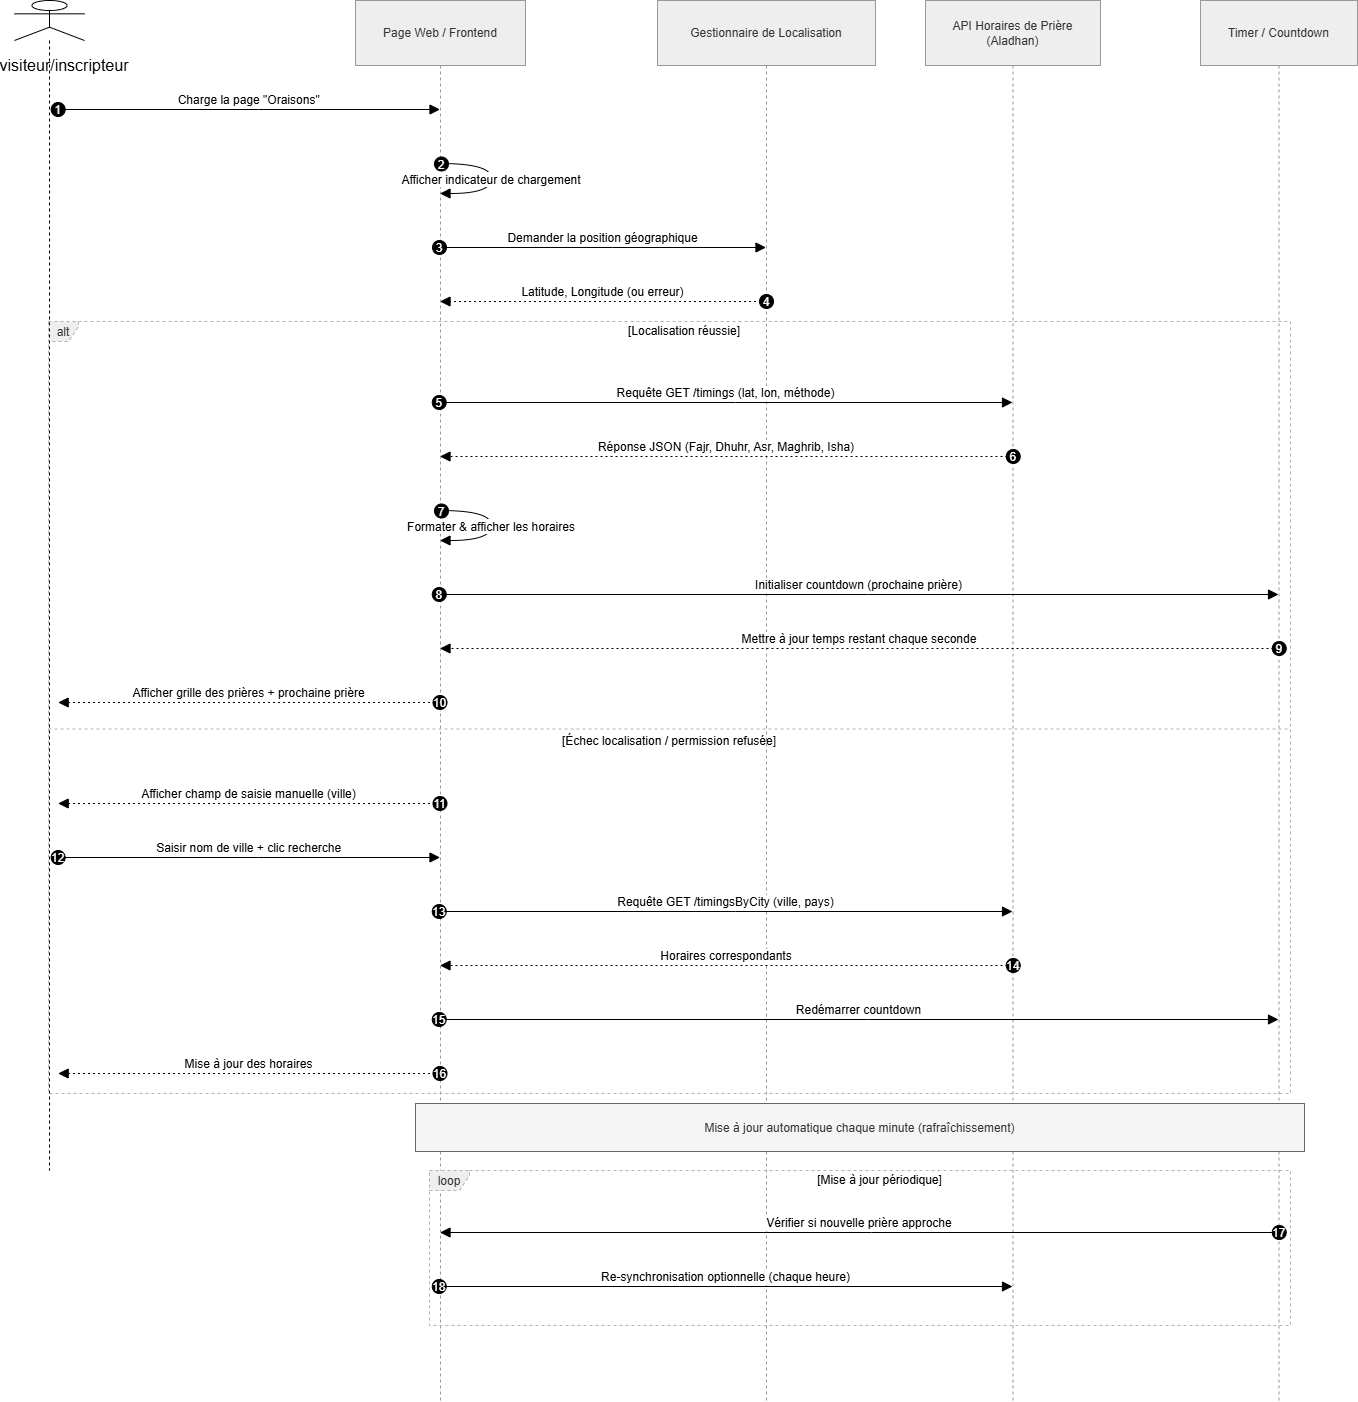

The diagram above was exported from draw.io. Its source (the exported page's mxGraphModel, read from the mxfile embedded in the PNG):
<mxGraphModel dx="1717" dy="1125" grid="1" gridSize="10" guides="1" tooltips="1" connect="1" arrows="1" fold="1" page="1" pageScale="1" pageWidth="850" pageHeight="1100" math="0" shadow="0">
  <root>
    <mxCell id="0" />
    <mxCell id="1" parent="0" />
    <mxCell id="SK3vt92yEttXFvpkHx_7-2" parent="1" style="shape=umlLifeline;perimeter=lifelinePerimeter;whiteSpace=wrap;container=1;dropTarget=0;collapsible=0;recursiveResize=0;outlineConnect=0;portConstraint=eastwest;newEdgeStyle={&quot;edgeStyle&quot;:&quot;elbowEdgeStyle&quot;,&quot;elbow&quot;:&quot;vertical&quot;,&quot;curved&quot;:0,&quot;rounded&quot;:0};size=65;fillColor=light-dark(#eeeeee,#1f2020);strokeColor=light-dark(#999999,#cccccc);fontColor=light-dark(#333333,#cccccc);" value="Page Web / Frontend" vertex="1">
      <mxGeometry height="1401" width="170" x="391" y="360" as="geometry" />
    </mxCell>
    <mxCell id="SK3vt92yEttXFvpkHx_7-3" parent="1" style="shape=umlLifeline;perimeter=lifelinePerimeter;whiteSpace=wrap;container=1;dropTarget=0;collapsible=0;recursiveResize=0;outlineConnect=0;portConstraint=eastwest;newEdgeStyle={&quot;edgeStyle&quot;:&quot;elbowEdgeStyle&quot;,&quot;elbow&quot;:&quot;vertical&quot;,&quot;curved&quot;:0,&quot;rounded&quot;:0};size=65;fillColor=light-dark(#eeeeee,#1f2020);strokeColor=light-dark(#999999,#cccccc);fontColor=light-dark(#333333,#cccccc);" value="Gestionnaire de Localisation" vertex="1">
      <mxGeometry height="1401" width="218" x="693" y="360" as="geometry" />
    </mxCell>
    <mxCell id="SK3vt92yEttXFvpkHx_7-4" parent="1" style="shape=umlLifeline;perimeter=lifelinePerimeter;whiteSpace=wrap;container=1;dropTarget=0;collapsible=0;recursiveResize=0;outlineConnect=0;portConstraint=eastwest;newEdgeStyle={&quot;edgeStyle&quot;:&quot;elbowEdgeStyle&quot;,&quot;elbow&quot;:&quot;vertical&quot;,&quot;curved&quot;:0,&quot;rounded&quot;:0};size=65;fillColor=light-dark(#eeeeee,#1f2020);strokeColor=light-dark(#999999,#cccccc);fontColor=light-dark(#333333,#cccccc);" value="API Horaires de Prière&#10;(Aladhan)" vertex="1">
      <mxGeometry height="1401" width="175" x="961" y="360" as="geometry" />
    </mxCell>
    <mxCell id="SK3vt92yEttXFvpkHx_7-5" parent="1" style="shape=umlLifeline;perimeter=lifelinePerimeter;whiteSpace=wrap;container=1;dropTarget=0;collapsible=0;recursiveResize=0;outlineConnect=0;portConstraint=eastwest;newEdgeStyle={&quot;edgeStyle&quot;:&quot;elbowEdgeStyle&quot;,&quot;elbow&quot;:&quot;vertical&quot;,&quot;curved&quot;:0,&quot;rounded&quot;:0};size=65;fillColor=light-dark(#eeeeee,#1f2020);strokeColor=light-dark(#999999,#cccccc);fontColor=light-dark(#333333,#cccccc);" value="Timer / Countdown" vertex="1">
      <mxGeometry height="1401" width="157" x="1236" y="360" as="geometry" />
    </mxCell>
    <mxCell id="SK3vt92yEttXFvpkHx_7-6" parent="1" style="shape=umlFrame;dashed=1;pointerEvents=0;dropTarget=0;strokeColor=#B3B3B3;height=20;width=30;fillColor=light-dark(#eeeeee,#1f2020);fontColor=light-dark(#333333,#cccccc);" value="alt" vertex="1">
      <mxGeometry height="772" width="1242" x="84" y="681" as="geometry" />
    </mxCell>
    <mxCell id="SK3vt92yEttXFvpkHx_7-7" parent="SK3vt92yEttXFvpkHx_7-6" style="text;strokeColor=none;fillColor=none;align=center;verticalAlign=middle;whiteSpace=wrap;" value="[Localisation réussie]" vertex="1">
      <mxGeometry height="20" width="1212" x="30" as="geometry" />
    </mxCell>
    <mxCell id="SK3vt92yEttXFvpkHx_7-8" parent="SK3vt92yEttXFvpkHx_7-6" style="shape=line;dashed=1;whiteSpace=wrap;verticalAlign=top;labelPosition=center;verticalLabelPosition=middle;align=center;strokeColor=#B3B3B3;" value="[Échec localisation / permission refusée]" vertex="1">
      <mxGeometry height="3" width="1242" y="406" as="geometry" />
    </mxCell>
    <mxCell id="SK3vt92yEttXFvpkHx_7-9" parent="1" style="shape=umlFrame;dashed=1;pointerEvents=0;dropTarget=0;strokeColor=#B3B3B3;height=20;width=40;fillColor=light-dark(#eeeeee,#1f2020);fontColor=light-dark(#333333,#cccccc);" value="loop" vertex="1">
      <mxGeometry height="155" width="861" x="465" y="1530" as="geometry" />
    </mxCell>
    <mxCell id="SK3vt92yEttXFvpkHx_7-10" parent="SK3vt92yEttXFvpkHx_7-9" style="text;strokeColor=none;fillColor=none;align=center;verticalAlign=middle;whiteSpace=wrap;" value="[Mise à jour périodique]" vertex="1">
      <mxGeometry height="20" width="821" x="40" as="geometry" />
    </mxCell>
    <mxCell id="SK3vt92yEttXFvpkHx_7-11" edge="1" parent="1" style="verticalAlign=bottom;edgeStyle=elbowEdgeStyle;elbow=vertical;curved=0;rounded=0;endArrow=block;fontSize=12;startSize=8;endSize=8;" target="SK3vt92yEttXFvpkHx_7-2" value="Charge la page &quot;Oraisons&quot;">
      <mxGeometry relative="1" as="geometry">
        <Array as="points">
          <mxPoint x="294" y="469" />
        </Array>
        <mxPoint x="93.68181818181824" y="469" as="sourcePoint" />
      </mxGeometry>
    </mxCell>
    <mxCell id="SK3vt92yEttXFvpkHx_7-12" parent="SK3vt92yEttXFvpkHx_7-11" style="ellipse;aspect=fixed;fillColor=#000000;align=center;fontColor=#FFFFFF;" value="1" vertex="1">
      <mxGeometry height="14" relative="1" width="14" as="geometry">
        <mxPoint x="-198" y="-7" as="offset" />
      </mxGeometry>
    </mxCell>
    <mxCell id="SK3vt92yEttXFvpkHx_7-13" edge="1" parent="1" source="SK3vt92yEttXFvpkHx_7-2" style="curved=1;endArrow=block;rounded=0;fontSize=12;startSize=8;endSize=8;" target="SK3vt92yEttXFvpkHx_7-2" value="Afficher indicateur de chargement">
      <mxGeometry relative="1" as="geometry">
        <Array as="points">
          <mxPoint x="527" y="523" />
          <mxPoint x="527" y="553" />
        </Array>
      </mxGeometry>
    </mxCell>
    <mxCell id="SK3vt92yEttXFvpkHx_7-14" parent="SK3vt92yEttXFvpkHx_7-13" style="ellipse;aspect=fixed;fillColor=#000000;align=center;fontColor=#FFFFFF;" value="2" vertex="1">
      <mxGeometry height="14" relative="1" width="14" as="geometry">
        <mxPoint x="-57" y="-22" as="offset" />
      </mxGeometry>
    </mxCell>
    <mxCell id="SK3vt92yEttXFvpkHx_7-15" edge="1" parent="1" source="SK3vt92yEttXFvpkHx_7-2" style="verticalAlign=bottom;edgeStyle=elbowEdgeStyle;elbow=vertical;curved=0;rounded=0;endArrow=block;fontSize=12;startSize=8;endSize=8;" target="SK3vt92yEttXFvpkHx_7-3" value="Demander la position géographique">
      <mxGeometry relative="1" as="geometry">
        <Array as="points">
          <mxPoint x="648" y="607" />
        </Array>
      </mxGeometry>
    </mxCell>
    <mxCell id="SK3vt92yEttXFvpkHx_7-16" parent="SK3vt92yEttXFvpkHx_7-15" style="ellipse;aspect=fixed;fillColor=#000000;align=center;fontColor=#FFFFFF;" value="3" vertex="1">
      <mxGeometry height="14" relative="1" width="14" as="geometry">
        <mxPoint x="-170.5" y="-7" as="offset" />
      </mxGeometry>
    </mxCell>
    <mxCell id="SK3vt92yEttXFvpkHx_7-17" edge="1" parent="1" source="SK3vt92yEttXFvpkHx_7-3" style="verticalAlign=bottom;edgeStyle=elbowEdgeStyle;elbow=vertical;curved=0;rounded=0;dashed=1;dashPattern=2 3;endArrow=block;fontSize=12;startSize=8;endSize=8;" target="SK3vt92yEttXFvpkHx_7-2" value="Latitude, Longitude (ou erreur)">
      <mxGeometry relative="1" as="geometry">
        <Array as="points">
          <mxPoint x="651" y="661" />
        </Array>
      </mxGeometry>
    </mxCell>
    <mxCell id="SK3vt92yEttXFvpkHx_7-18" parent="SK3vt92yEttXFvpkHx_7-17" style="ellipse;aspect=fixed;fillColor=#000000;align=center;fontColor=#FFFFFF;" value="4" vertex="1">
      <mxGeometry height="14" relative="1" width="14" as="geometry">
        <mxPoint x="156.5" y="-7" as="offset" />
      </mxGeometry>
    </mxCell>
    <mxCell id="SK3vt92yEttXFvpkHx_7-19" edge="1" parent="1" source="SK3vt92yEttXFvpkHx_7-2" style="verticalAlign=bottom;edgeStyle=elbowEdgeStyle;elbow=vertical;curved=0;rounded=0;endArrow=block;fontSize=12;startSize=8;endSize=8;" target="SK3vt92yEttXFvpkHx_7-4" value="Requête GET /timings (lat, lon, méthode)">
      <mxGeometry relative="1" as="geometry">
        <Array as="points">
          <mxPoint x="771" y="762" />
        </Array>
      </mxGeometry>
    </mxCell>
    <mxCell id="SK3vt92yEttXFvpkHx_7-20" parent="SK3vt92yEttXFvpkHx_7-19" style="ellipse;aspect=fixed;fillColor=#000000;align=center;fontColor=#FFFFFF;" value="5" vertex="1">
      <mxGeometry height="14" relative="1" width="14" as="geometry">
        <mxPoint x="-293.75" y="-7" as="offset" />
      </mxGeometry>
    </mxCell>
    <mxCell id="SK3vt92yEttXFvpkHx_7-21" edge="1" parent="1" source="SK3vt92yEttXFvpkHx_7-4" style="verticalAlign=bottom;edgeStyle=elbowEdgeStyle;elbow=vertical;curved=0;rounded=0;dashed=1;dashPattern=2 3;endArrow=block;fontSize=12;startSize=8;endSize=8;" target="SK3vt92yEttXFvpkHx_7-2" value="Réponse JSON (Fajr, Dhuhr, Asr, Maghrib, Isha)">
      <mxGeometry relative="1" as="geometry">
        <Array as="points">
          <mxPoint x="774" y="816" />
        </Array>
      </mxGeometry>
    </mxCell>
    <mxCell id="SK3vt92yEttXFvpkHx_7-22" parent="SK3vt92yEttXFvpkHx_7-21" style="ellipse;aspect=fixed;fillColor=#000000;align=center;fontColor=#FFFFFF;" value="6" vertex="1">
      <mxGeometry height="14" relative="1" width="14" as="geometry">
        <mxPoint x="279.75" y="-7" as="offset" />
      </mxGeometry>
    </mxCell>
    <mxCell id="SK3vt92yEttXFvpkHx_7-23" edge="1" parent="1" source="SK3vt92yEttXFvpkHx_7-2" style="curved=1;endArrow=block;rounded=0;fontSize=12;startSize=8;endSize=8;" target="SK3vt92yEttXFvpkHx_7-2" value="Formater &amp; afficher les horaires">
      <mxGeometry relative="1" as="geometry">
        <Array as="points">
          <mxPoint x="527" y="870" />
          <mxPoint x="527" y="900" />
        </Array>
      </mxGeometry>
    </mxCell>
    <mxCell id="SK3vt92yEttXFvpkHx_7-24" parent="SK3vt92yEttXFvpkHx_7-23" style="ellipse;aspect=fixed;fillColor=#000000;align=center;fontColor=#FFFFFF;" value="7" vertex="1">
      <mxGeometry height="14" relative="1" width="14" as="geometry">
        <mxPoint x="-57" y="-22" as="offset" />
      </mxGeometry>
    </mxCell>
    <mxCell id="SK3vt92yEttXFvpkHx_7-25" edge="1" parent="1" source="SK3vt92yEttXFvpkHx_7-2" style="verticalAlign=bottom;edgeStyle=elbowEdgeStyle;elbow=vertical;curved=0;rounded=0;endArrow=block;fontSize=12;startSize=8;endSize=8;" target="SK3vt92yEttXFvpkHx_7-5" value="Initialiser countdown (prochaine prière)">
      <mxGeometry relative="1" as="geometry">
        <Array as="points">
          <mxPoint x="904" y="954" />
        </Array>
      </mxGeometry>
    </mxCell>
    <mxCell id="SK3vt92yEttXFvpkHx_7-26" parent="SK3vt92yEttXFvpkHx_7-25" style="ellipse;aspect=fixed;fillColor=#000000;align=center;fontColor=#FFFFFF;" value="8" vertex="1">
      <mxGeometry height="14" relative="1" width="14" as="geometry">
        <mxPoint x="-426.75" y="-7" as="offset" />
      </mxGeometry>
    </mxCell>
    <mxCell id="SK3vt92yEttXFvpkHx_7-27" edge="1" parent="1" source="SK3vt92yEttXFvpkHx_7-5" style="verticalAlign=bottom;edgeStyle=elbowEdgeStyle;elbow=vertical;curved=0;rounded=0;dashed=1;dashPattern=2 3;endArrow=block;fontSize=12;startSize=8;endSize=8;" target="SK3vt92yEttXFvpkHx_7-2" value="Mettre à jour temps restant chaque seconde">
      <mxGeometry relative="1" as="geometry">
        <Array as="points">
          <mxPoint x="907" y="1008" />
        </Array>
      </mxGeometry>
    </mxCell>
    <mxCell id="SK3vt92yEttXFvpkHx_7-28" parent="SK3vt92yEttXFvpkHx_7-27" style="ellipse;aspect=fixed;fillColor=#000000;align=center;fontColor=#FFFFFF;" value="9" vertex="1">
      <mxGeometry height="14" relative="1" width="14" as="geometry">
        <mxPoint x="412.75" y="-7" as="offset" />
      </mxGeometry>
    </mxCell>
    <mxCell id="SK3vt92yEttXFvpkHx_7-29" edge="1" parent="1" source="SK3vt92yEttXFvpkHx_7-2" style="verticalAlign=bottom;edgeStyle=elbowEdgeStyle;elbow=vertical;curved=0;rounded=0;dashed=1;dashPattern=2 3;endArrow=block;fontSize=12;startSize=8;endSize=8;" value="Afficher grille des prières + prochaine prière">
      <mxGeometry relative="1" as="geometry">
        <Array as="points">
          <mxPoint x="297" y="1062" />
        </Array>
        <mxPoint x="93.68181818181824" y="1062" as="targetPoint" />
      </mxGeometry>
    </mxCell>
    <mxCell id="SK3vt92yEttXFvpkHx_7-30" parent="SK3vt92yEttXFvpkHx_7-29" style="ellipse;aspect=fixed;fillColor=#000000;align=center;fontColor=#FFFFFF;" value="10" vertex="1">
      <mxGeometry height="14" relative="1" width="14" as="geometry">
        <mxPoint x="184" y="-7" as="offset" />
      </mxGeometry>
    </mxCell>
    <mxCell id="SK3vt92yEttXFvpkHx_7-31" edge="1" parent="1" source="SK3vt92yEttXFvpkHx_7-2" style="verticalAlign=bottom;edgeStyle=elbowEdgeStyle;elbow=vertical;curved=0;rounded=0;dashed=1;dashPattern=2 3;endArrow=block;fontSize=12;startSize=8;endSize=8;" value="Afficher champ de saisie manuelle (ville)">
      <mxGeometry relative="1" as="geometry">
        <Array as="points">
          <mxPoint x="297" y="1163" />
        </Array>
        <mxPoint x="93.68181818181824" y="1163" as="targetPoint" />
      </mxGeometry>
    </mxCell>
    <mxCell id="SK3vt92yEttXFvpkHx_7-32" parent="SK3vt92yEttXFvpkHx_7-31" style="ellipse;aspect=fixed;fillColor=#000000;align=center;fontColor=#FFFFFF;" value="11" vertex="1">
      <mxGeometry height="14" relative="1" width="14" as="geometry">
        <mxPoint x="184" y="-7" as="offset" />
      </mxGeometry>
    </mxCell>
    <mxCell id="SK3vt92yEttXFvpkHx_7-33" edge="1" parent="1" style="verticalAlign=bottom;edgeStyle=elbowEdgeStyle;elbow=vertical;curved=0;rounded=0;endArrow=block;fontSize=12;startSize=8;endSize=8;" target="SK3vt92yEttXFvpkHx_7-2" value="Saisir nom de ville + clic recherche">
      <mxGeometry relative="1" as="geometry">
        <Array as="points">
          <mxPoint x="294" y="1217" />
        </Array>
        <mxPoint x="93.68181818181824" y="1217" as="sourcePoint" />
      </mxGeometry>
    </mxCell>
    <mxCell id="SK3vt92yEttXFvpkHx_7-34" parent="SK3vt92yEttXFvpkHx_7-33" style="ellipse;aspect=fixed;fillColor=#000000;align=center;fontColor=#FFFFFF;" value="12" vertex="1">
      <mxGeometry height="14" relative="1" width="14" as="geometry">
        <mxPoint x="-198" y="-7" as="offset" />
      </mxGeometry>
    </mxCell>
    <mxCell id="SK3vt92yEttXFvpkHx_7-35" edge="1" parent="1" source="SK3vt92yEttXFvpkHx_7-2" style="verticalAlign=bottom;edgeStyle=elbowEdgeStyle;elbow=vertical;curved=0;rounded=0;endArrow=block;fontSize=12;startSize=8;endSize=8;" target="SK3vt92yEttXFvpkHx_7-4" value="Requête GET /timingsByCity (ville, pays)">
      <mxGeometry relative="1" as="geometry">
        <Array as="points">
          <mxPoint x="771" y="1271" />
        </Array>
      </mxGeometry>
    </mxCell>
    <mxCell id="SK3vt92yEttXFvpkHx_7-36" parent="SK3vt92yEttXFvpkHx_7-35" style="ellipse;aspect=fixed;fillColor=#000000;align=center;fontColor=#FFFFFF;" value="13" vertex="1">
      <mxGeometry height="14" relative="1" width="14" as="geometry">
        <mxPoint x="-293.75" y="-7" as="offset" />
      </mxGeometry>
    </mxCell>
    <mxCell id="SK3vt92yEttXFvpkHx_7-37" edge="1" parent="1" source="SK3vt92yEttXFvpkHx_7-4" style="verticalAlign=bottom;edgeStyle=elbowEdgeStyle;elbow=vertical;curved=0;rounded=0;dashed=1;dashPattern=2 3;endArrow=block;fontSize=12;startSize=8;endSize=8;" target="SK3vt92yEttXFvpkHx_7-2" value="Horaires correspondants">
      <mxGeometry relative="1" as="geometry">
        <Array as="points">
          <mxPoint x="774" y="1325" />
        </Array>
      </mxGeometry>
    </mxCell>
    <mxCell id="SK3vt92yEttXFvpkHx_7-38" parent="SK3vt92yEttXFvpkHx_7-37" style="ellipse;aspect=fixed;fillColor=#000000;align=center;fontColor=#FFFFFF;" value="14" vertex="1">
      <mxGeometry height="14" relative="1" width="14" as="geometry">
        <mxPoint x="279.75" y="-7" as="offset" />
      </mxGeometry>
    </mxCell>
    <mxCell id="SK3vt92yEttXFvpkHx_7-39" edge="1" parent="1" source="SK3vt92yEttXFvpkHx_7-2" style="verticalAlign=bottom;edgeStyle=elbowEdgeStyle;elbow=vertical;curved=0;rounded=0;endArrow=block;fontSize=12;startSize=8;endSize=8;" target="SK3vt92yEttXFvpkHx_7-5" value="Redémarrer countdown">
      <mxGeometry relative="1" as="geometry">
        <Array as="points">
          <mxPoint x="904" y="1379" />
        </Array>
      </mxGeometry>
    </mxCell>
    <mxCell id="SK3vt92yEttXFvpkHx_7-40" parent="SK3vt92yEttXFvpkHx_7-39" style="ellipse;aspect=fixed;fillColor=#000000;align=center;fontColor=#FFFFFF;" value="15" vertex="1">
      <mxGeometry height="14" relative="1" width="14" as="geometry">
        <mxPoint x="-426.75" y="-7" as="offset" />
      </mxGeometry>
    </mxCell>
    <mxCell id="SK3vt92yEttXFvpkHx_7-41" edge="1" parent="1" source="SK3vt92yEttXFvpkHx_7-2" style="verticalAlign=bottom;edgeStyle=elbowEdgeStyle;elbow=vertical;curved=0;rounded=0;dashed=1;dashPattern=2 3;endArrow=block;fontSize=12;startSize=8;endSize=8;" value="Mise à jour des horaires">
      <mxGeometry relative="1" as="geometry">
        <Array as="points">
          <mxPoint x="297" y="1433" />
        </Array>
        <mxPoint x="93.68181818181824" y="1433" as="targetPoint" />
      </mxGeometry>
    </mxCell>
    <mxCell id="SK3vt92yEttXFvpkHx_7-42" parent="SK3vt92yEttXFvpkHx_7-41" style="ellipse;aspect=fixed;fillColor=#000000;align=center;fontColor=#FFFFFF;" value="16" vertex="1">
      <mxGeometry height="14" relative="1" width="14" as="geometry">
        <mxPoint x="184" y="-7" as="offset" />
      </mxGeometry>
    </mxCell>
    <mxCell id="SK3vt92yEttXFvpkHx_7-43" edge="1" parent="1" source="SK3vt92yEttXFvpkHx_7-5" style="verticalAlign=bottom;edgeStyle=elbowEdgeStyle;elbow=vertical;curved=0;rounded=0;endArrow=block;fontSize=12;startSize=8;endSize=8;" target="SK3vt92yEttXFvpkHx_7-2" value="Vérifier si nouvelle prière approche">
      <mxGeometry relative="1" as="geometry">
        <Array as="points">
          <mxPoint x="907" y="1592" />
        </Array>
      </mxGeometry>
    </mxCell>
    <mxCell id="SK3vt92yEttXFvpkHx_7-44" parent="SK3vt92yEttXFvpkHx_7-43" style="ellipse;aspect=fixed;fillColor=#000000;align=center;fontColor=#FFFFFF;" value="17" vertex="1">
      <mxGeometry height="14" relative="1" width="14" as="geometry">
        <mxPoint x="412.75" y="-7" as="offset" />
      </mxGeometry>
    </mxCell>
    <mxCell id="SK3vt92yEttXFvpkHx_7-45" edge="1" parent="1" source="SK3vt92yEttXFvpkHx_7-2" style="verticalAlign=bottom;edgeStyle=elbowEdgeStyle;elbow=vertical;curved=0;rounded=0;endArrow=block;fontSize=12;startSize=8;endSize=8;" target="SK3vt92yEttXFvpkHx_7-4" value="Re-synchronisation optionnelle (chaque heure)">
      <mxGeometry relative="1" as="geometry">
        <Array as="points">
          <mxPoint x="771" y="1646" />
        </Array>
      </mxGeometry>
    </mxCell>
    <mxCell id="SK3vt92yEttXFvpkHx_7-46" parent="SK3vt92yEttXFvpkHx_7-45" style="ellipse;aspect=fixed;fillColor=#000000;align=center;fontColor=#FFFFFF;" value="18" vertex="1">
      <mxGeometry height="14" relative="1" width="14" as="geometry">
        <mxPoint x="-293.75" y="-7" as="offset" />
      </mxGeometry>
    </mxCell>
    <mxCell id="SK3vt92yEttXFvpkHx_7-47" parent="1" style="fillColor=#f5f5f5;fontColor=#333333;strokeColor=#666666;" value="Mise à jour automatique chaque minute (rafraîchissement)" vertex="1">
      <mxGeometry height="48" width="889" x="451" y="1463" as="geometry" />
    </mxCell>
    <mxCell id="SK3vt92yEttXFvpkHx_7-48" parent="1" style="shape=umlLifeline;perimeter=lifelinePerimeter;whiteSpace=wrap;html=1;container=1;dropTarget=0;collapsible=0;recursiveResize=0;outlineConnect=0;portConstraint=eastwest;newEdgeStyle={&quot;curved&quot;:0,&quot;rounded&quot;:0};participant=umlActor;" value="" vertex="1">
      <mxGeometry height="1170" width="70" x="50" y="360" as="geometry" />
    </mxCell>
    <mxCell id="SK3vt92yEttXFvpkHx_7-49" parent="1" style="text;html=1;whiteSpace=wrap;strokeColor=none;fillColor=none;align=center;verticalAlign=middle;rounded=0;fontSize=16;" value="visiteur/inscripteur" vertex="1">
      <mxGeometry height="30" width="60" x="70" y="410" as="geometry" />
    </mxCell>
  </root>
</mxGraphModel>